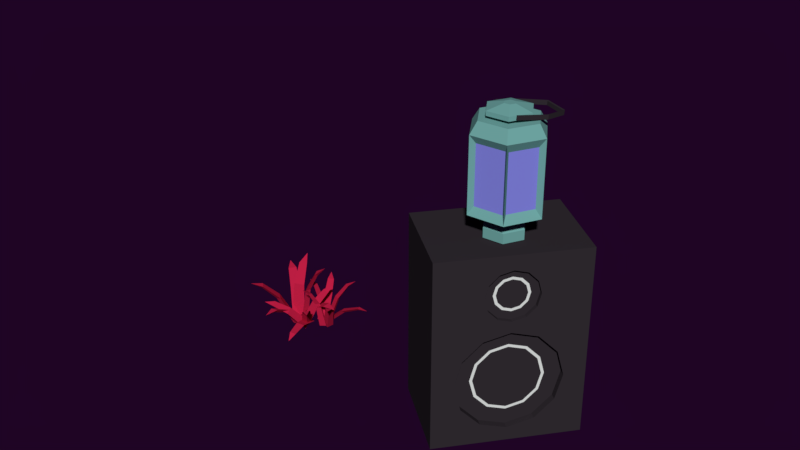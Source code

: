 # Source: speaker_lantern.blend  (saved by Blender 2.79.0; exported with 4.5.12 LTS)
import bpy
from mathutils import Matrix  # noqa: F401  (used for matrix-valued properties, if any)

bpy.ops.wm.read_factory_settings(use_empty=True)
scene = bpy.context.scene
scene.name = 'Scene'

# ---- collections
col_collection_1 = bpy.data.collections.new('Collection 1'); scene.collection.children.link(col_collection_1)

# ---- materials (node trees are filled in below, after node groups)
mat_material_022 = bpy.data.materials.new('Material.022')
mat_material_022.alpha_threshold = 0.0
mat_material_022.use_transparent_shadow = False
mat_material_022.diffuse_color = (0.03307, 0.02679, 0.03309, 1.0)
mat_material_022.roughness = 0.5
mat_material_006 = bpy.data.materials.new('Material.006')
mat_material_006.alpha_threshold = 0.0
mat_material_006.use_transparent_shadow = False
mat_material_006.diffuse_color = (0.7663, 0.8, 0.7746, 1.0)
mat_material_006.roughness = 0.5
mat_material_036 = bpy.data.materials.new('Material.036')
mat_material_036.alpha_threshold = 0.0
mat_material_036.use_transparent_shadow = False
mat_material_036.diffuse_color = (0.03307, 0.02679, 0.03309, 1.0)
mat_material_036.roughness = 0.5
mat_material_047 = bpy.data.materials.new('Material.047')
mat_material_047.alpha_threshold = 0.0
mat_material_047.use_transparent_shadow = False
mat_material_047.diffuse_color = (0.5382, 0.01406, 0.05926, 1.0)
mat_material_047.roughness = 0.5
mat_material_046 = bpy.data.materials.new('Material.046')
mat_material_046.alpha_threshold = 0.0
mat_material_046.use_transparent_shadow = False
mat_material_046.diffuse_color = (0.1656, 0.402, 0.3796, 1.0)
mat_material_046.roughness = 0.5
mat_material_045 = bpy.data.materials.new('Material.045')
mat_material_045.alpha_threshold = 0.0
mat_material_045.use_transparent_shadow = False
mat_material_045.diffuse_color = (0.24, 0.244, 0.8, 1.0)
mat_material_045.roughness = 0.5
mat_material_014 = bpy.data.materials.new('Material.014')
mat_material_014.alpha_threshold = 0.0
mat_material_014.use_transparent_shadow = False
mat_material_014.diffuse_color = (0.5382, 0.01406, 0.05926, 1.0)
mat_material_014.roughness = 0.5

# ---- material node trees

# ---- world
world_world_001 = bpy.data.worlds.new('World.001'); scene.world = world_world_001
world_world_001.color = (0.0134, 0.001575, 0.01811)
world_world_001.use_sun_shadow = False
world_world_001.sun_shadow_jitter_overblur = 0.0
world_world_001.cycles.sampling_method = 'MANUAL'
world_world_001.light_settings.ao_factor = 0.4154
world_world_001.light_settings.distance = 0.4

# ---- meshes
me_cube_054 = bpy.data.meshes.new('Cube.054')
me_cube_054.from_pydata([(0.8637, -1.049, -0.1993), (1.057, -1.049, -0.3924), (1.127, -1.049, -0.6562), (1.057, -1.049, -0.92), (0.8637, -1.049, -1.113), (0.5999, -1.049, -1.184), (0.3361, -1.049, -1.113), (0.1429, -1.049, -0.92), (0.07225, -1.049, -0.6562), (0.1429, -1.049, -0.3924), (0.3361, -1.049, -0.1993), (0.5999, -1.049, -0.1286), (-0.1421, -1.121, -1.327), (-0.1421, -1.121, 0.6735), (-0.1421, -0.1253, -1.327), (-0.1421, -0.1253, 0.6735), (1.343, -1.121, -1.327), (1.343, -1.121, 0.6735), (1.343, -0.1253, -1.327), (1.343, -0.1253, 0.6735), (0.8634, -1.121, -0.1996), (0.5999, -1.121, -0.129), (0.3363, -1.121, -0.1996), (1.127, -1.121, -0.6562), (1.056, -1.121, -0.3926), (1.056, -1.121, -0.9198), (0.1433, -1.121, -0.3926), (0.1433, -1.121, -0.9198), (0.8634, -1.121, -1.113), (0.3363, -1.121, -1.113), (0.07267, -1.121, -0.6562), (0.5999, -1.121, -1.183), (0.7324, -1.121, 0.4846), (0.5999, -1.121, 0.5201), (0.4673, -1.121, 0.4846), (0.8649, -1.121, 0.2551), (0.8294, -1.121, 0.3876), (0.8294, -1.121, 0.1226), (0.3703, -1.121, 0.3876), (0.3703, -1.121, 0.1226), (0.7324, -1.121, 0.02554), (0.4673, -1.121, 0.02554), (0.3348, -1.121, 0.2551), (0.5999, -1.121, -0.009968), (0.5999, -1.077, 0.5201), (0.7324, -1.077, 0.4846), (0.8294, -1.077, 0.3876), (0.8649, -1.077, 0.2551), (0.8294, -1.077, 0.1226), (0.4673, -1.077, 0.4846), (0.3703, -1.077, 0.3876), (0.4673, -1.077, 0.02554), (0.3703, -1.077, 0.1226), (0.3348, -1.077, 0.2551), (0.7324, -1.077, 0.02554), (0.5999, -1.077, -0.009968), (0.5999, -1.077, 0.4341), (0.6894, -1.077, 0.4101), (0.7549, -1.077, 0.3446), (0.7789, -1.077, 0.2551), (0.7549, -1.077, 0.1656), (0.5103, -1.077, 0.4101), (0.4448, -1.077, 0.3446), (0.5103, -1.077, 0.1), (0.4448, -1.077, 0.1656), (0.4208, -1.077, 0.2551), (0.6894, -1.077, 0.1), (0.5999, -1.077, 0.07605), (0.5999, -1.077, 0.4054), (0.675, -1.077, 0.3853), (0.73, -1.077, 0.3302), (0.7502, -1.077, 0.2551), (0.73, -1.077, 0.1799), (0.5247, -1.077, 0.3853), (0.4697, -1.077, 0.3302), (0.5247, -1.077, 0.1249), (0.4697, -1.077, 0.1799), (0.4495, -1.077, 0.2551), (0.675, -1.077, 0.1249), (0.5999, -1.077, 0.1047), (0.7812, -1.049, -0.3421), (0.914, -1.049, -0.4749), (0.9625, -1.049, -0.6562), (0.914, -1.049, -0.8375), (0.7812, -1.049, -0.9703), (0.5999, -1.049, -1.019), (0.4185, -1.049, -0.9703), (0.2858, -1.049, -0.8375), (0.2372, -1.049, -0.6562), (0.2858, -1.049, -0.4749), (0.4185, -1.049, -0.3421), (0.5999, -1.049, -0.2935), (0.7664, -1.049, -0.3677), (0.8884, -1.049, -0.4896), (0.933, -1.049, -0.6562), (0.8884, -1.049, -0.8228), (0.7664, -1.049, -0.9447), (0.5999, -1.049, -0.9893), (0.4333, -1.049, -0.9447), (0.3113, -1.049, -0.8228), (0.2667, -1.049, -0.6562), (0.3113, -1.049, -0.4896), (0.4333, -1.049, -0.3677), (0.5999, -1.049, -0.323), (0.9127, -0.8651, 1.862), (0.6142, -0.9247, 1.901), (0.9069, -0.8663, 1.816), (0.6084, -0.9259, 1.855), (1.106, -0.7201, 1.834), (1.1, -0.7213, 1.788), (1.042, -0.468, 1.835), (1.036, -0.4691, 1.789), (0.7763, -0.4664, 1.869), (0.7705, -0.4676, 1.823), (0.5419, -0.5132, 1.9), (0.5361, -0.5143, 1.854), (0.9024, -0.8534, 1.82), (0.9072, -0.8524, 1.858), (0.6089, -0.912, 1.897), (0.6041, -0.9129, 1.859), (1.084, -0.7174, 1.794), (1.088, -0.7164, 1.832), (1.024, -0.481, 1.795), (1.028, -0.48, 1.833), (0.7745, -0.4795, 1.827), (0.7793, -0.4785, 1.865), (0.5364, -0.527, 1.858), (0.5411, -0.5261, 1.896), (0.9842, -0.6392, 0.9377), (0.9842, -0.6392, 1.698), (0.8621, -0.9994, 0.9377), (0.8621, -0.9994, 1.698), (0.4892, -1.074, 0.9377), (0.4892, -1.074, 1.698), (0.2383, -0.7881, 0.9377), (0.2383, -0.7881, 1.698), (0.3603, -0.4279, 0.9377), (0.3603, -0.4279, 1.698), (0.7332, -0.3535, 0.9377), (0.7332, -0.3535, 1.698), (0.8135, -0.944, 1.817), (0.9118, -0.6537, 1.817), (0.5129, -1.004, 1.817), (0.3106, -0.7736, 1.817), (0.409, -0.4833, 1.817), (0.7096, -0.4233, 1.817), (0.7863, -0.6787, 0.8283), (0.729, -0.8478, 0.8283), (0.5539, -0.8828, 0.8283), (0.4361, -0.7486, 0.8283), (0.4934, -0.5795, 0.8283), (0.6685, -0.5445, 0.8283), (0.8219, -0.6716, 0.783), (0.753, -0.8751, 0.783), (0.5423, -0.9171, 0.783), (0.4006, -0.7557, 0.783), (0.4695, -0.5522, 0.783), (0.6802, -0.5102, 0.783), (0.8219, -0.6716, 0.6812), (0.753, -0.8751, 0.6812), (0.5423, -0.9171, 0.6812), (0.4006, -0.7557, 0.6812), (0.4695, -0.5522, 0.6812), (0.6802, -0.5102, 0.6812), (0.6823, -0.6995, 0.6812), (0.6591, -0.7681, 0.6812), (0.588, -0.7823, 0.6812), (0.5401, -0.7278, 0.6812), (0.5634, -0.6592, 0.6812), (0.6345, -0.645, 0.6812), (0.9842, -0.6392, 0.9377), (0.8621, -0.9994, 0.9377), (0.8621, -0.9994, 1.698), (0.9842, -0.6392, 1.698), (0.9842, -0.6392, 0.9377), (0.9842, -0.6392, 1.698), (0.8621, -0.9994, 1.698), (0.8621, -0.9994, 0.9377), (0.4892, -1.074, 0.9377), (0.4892, -1.074, 1.698), (0.2383, -0.7881, 0.9377), (0.2383, -0.7881, 1.698), (0.3603, -0.4279, 0.9377), (0.3603, -0.4279, 1.698), (0.7332, -0.3535, 0.9377), (0.7332, -0.3535, 1.698), (0.9842, -0.6392, 0.9377), (0.8621, -0.9994, 0.9377), (0.8621, -0.9994, 1.698), (0.9842, -0.6392, 1.698), (0.9257, -0.667, 1.028), (0.8325, -0.9418, 1.028), (0.8325, -0.9418, 1.608), (0.9257, -0.667, 1.608), (0.9209, -0.6377, 1.023), (0.9209, -0.6377, 1.612), (0.7266, -0.4164, 1.612), (0.7266, -0.4164, 1.023), (0.4107, -0.4653, 1.614), (0.4107, -0.4653, 1.022), (0.7011, -0.4073, 1.022), (0.7011, -0.4073, 1.614), (0.2956, -0.7639, 1.616), (0.2956, -0.7639, 1.02), (0.3911, -0.4818, 1.02), (0.3911, -0.4818, 1.616), (0.4977, -1.013, 1.618), (0.4977, -1.013, 1.018), (0.2997, -0.7875, 1.018), (0.2997, -0.7875, 1.618), (0.8105, -0.9623, 1.611), (0.8105, -0.9623, 1.025), (0.5227, -1.02, 1.025), (0.5227, -1.02, 1.611), (0.6314, -0.7366, 1.817), (0.6412, -0.7077, 1.817), (0.6014, -0.7426, 1.817), (0.5813, -0.7196, 1.817), (0.5911, -0.6907, 1.817), (0.621, -0.6847, 1.817), (0.7635, -0.8871, 1.851), (0.8376, -0.6685, 1.851), (0.5372, -0.9322, 1.851), (0.3849, -0.7588, 1.851), (0.459, -0.5402, 1.851), (0.6853, -0.4951, 1.851), (0.7635, -0.8871, 1.895), (0.8376, -0.6685, 1.895), (0.5372, -0.9322, 1.895), (0.3849, -0.7588, 1.895), (0.459, -0.5402, 1.895), (0.6853, -0.4951, 1.895), (0.6499, -0.7576, 1.941), (0.6686, -0.7022, 1.941), (0.5924, -0.7691, 1.941), (0.5538, -0.7251, 1.941), (0.5726, -0.6697, 1.941), (0.63, -0.6582, 1.941), (-1.045, 1.372, -1.314), (-0.9667, 1.418, -1.319), (-0.9914, 1.513, -1.312), (-0.9508, 1.476, -0.9361), (-0.9909, 1.365, -0.9373), (-0.9307, 1.401, -0.9415), (-0.885, 1.329, -0.7259), (-0.8499, 1.363, -0.7533), (-0.8532, 1.414, -0.725), (-0.7683, 1.324, -0.6515), (-1.044, 1.487, -1.366), (-1.024, 1.397, -1.395), (-0.9473, 1.374, -1.347), (-1.158, 1.217, -1.072), (-1.234, 1.305, -1.087), (-1.218, 1.234, -1.109), (-1.392, 1.149, -0.9846), (-1.36, 1.111, -1.013), (-1.334, 1.081, -0.9731), (-1.465, 1.022, -0.988), (-1.13, 1.624, -1.028), (-1.136, 1.435, -1.358), (-1.064, 1.495, -1.388), (-0.9868, 1.454, -1.364), (-1.013, 1.64, -1.034), (-1.074, 1.672, -1.052), (-1.036, 1.821, -0.878), (-1.082, 1.824, -0.9099), (-1.126, 1.809, -0.8743), (-1.088, 1.946, -0.8487), (-1.005, 1.452, -1.314), (-1.038, 1.536, -1.319), (-1.136, 1.527, -1.312), (-1.092, 1.561, -0.9361), (-0.9888, 1.504, -0.9373), (-1.015, 1.569, -0.9415), (-0.9369, 1.603, -0.7259), (-0.9643, 1.643, -0.7533), (-1.016, 1.648, -0.725), (-0.9128, 1.717, -0.6515), (-1.118, 1.471, -1.366), (-1.026, 1.476, -1.395), (-0.9907, 1.549, -1.347), (-0.8689, 1.316, -1.072), (-0.9683, 1.255, -1.087), (-0.8957, 1.26, -1.109), (-0.8391, 1.074, -0.9846), (-0.7965, 1.099, -1.013), (-0.7626, 1.121, -0.9731), (-0.7247, 0.9818, -0.988), (-1.266, 1.408, -1.028), (-1.081, 1.372, -1.358), (-1.129, 1.452, -1.388), (-1.076, 1.522, -1.364), (-1.264, 1.526, -1.034), (-1.305, 1.471, -1.052), (-1.446, 1.531, -0.878), (-1.457, 1.487, -0.9099), (-1.448, 1.441, -0.8743), (-1.578, 1.5, -0.8487), (-0.7718, 1.151, -1.246), (-0.7416, 1.208, -1.271), (-0.7913, 1.264, -1.261), (-0.6695, 1.305, -1.002), (-0.653, 1.218, -0.9911), (-0.63, 1.262, -1.01), (-0.5272, 1.261, -0.8669), (-0.5239, 1.291, -0.896), (-0.5392, 1.328, -0.8757), (-0.436, 1.308, -0.8439), (-0.8261, 1.22, -1.286), (-0.786, 1.164, -1.31), (-0.7188, 1.182, -1.295), (-0.731, 1.043, -1.042), (-0.8149, 1.073, -1.034), (-0.783, 1.028, -1.054), (-0.8323, 0.9284, -0.918), (-0.8044, 0.9104, -0.9462), (-0.7677, 0.9054, -0.924), (-0.8306, 0.8182, -0.8997), (-0.857, 1.328, -1.024), (-0.8622, 1.155, -1.255), (-0.8464, 1.215, -1.296), (-0.7775, 1.219, -1.299), (-0.7915, 1.379, -1.058), (-0.845, 1.376, -1.056), (-0.8397, 1.511, -0.9433), (-0.8764, 1.493, -0.9543), (-0.8906, 1.473, -0.9171), (-0.9128, 1.58, -0.9106), (-0.7769, 1.218, -1.258), (-0.8304, 1.262, -1.254), (-0.8864, 1.222, -1.224), (-0.7897, 1.312, -0.9667), (-0.704, 1.311, -0.9936), (-0.746, 1.344, -0.9906), (-0.6626, 1.424, -0.8572), (-0.7008, 1.437, -0.8702), (-0.7286, 1.426, -0.8367), (-0.6744, 1.518, -0.8118), (-0.8658, 1.184, -1.266), (-0.817, 1.215, -1.311), (-0.8116, 1.282, -1.287), (-0.5878, 1.209, -1.118), (-0.6301, 1.132, -1.102), (-0.5916, 1.158, -1.137), (-0.4592, 1.072, -1.06), (-0.4484, 1.1, -1.092), (-0.4266, 1.132, -1.073), (-0.3538, 1.051, -1.091), (-0.8607, 1.137, -0.9852), (-0.8038, 1.132, -1.269), (-0.8706, 1.164, -1.279), (-0.8589, 1.232, -1.276), (-0.905, 1.215, -0.9913), (-0.9136, 1.162, -0.993), (-0.9864, 1.177, -0.8331), (-0.9833, 1.139, -0.8524), (-0.953, 1.117, -0.8285), (-1.05, 1.114, -0.7775), (-1.062, 1.198, -1.239), (-1.006, 1.162, -1.258), (-0.9478, 1.198, -1.227), (-0.9841, 1.029, -0.9952), (-1.073, 1.028, -1.005), (-1.03, 1.0, -1.019), (-1.079, 0.8772, -0.9029), (-1.043, 0.8731, -0.9257), (-1.01, 0.8775, -0.8959), (-1.052, 0.7761, -0.8903), (-0.979, 1.244, -1.252), (-1.034, 1.22, -1.294), (-1.03, 1.149, -1.29), (-1.219, 1.145, -1.072), (-1.179, 1.219, -1.041), (-1.222, 1.2, -1.075), (-1.342, 1.244, -0.9541), (-1.357, 1.225, -0.9903), (-1.372, 1.187, -0.9774), (-1.452, 1.26, -0.9582), (-0.9299, 1.21, -0.9733), (-1.043, 1.286, -1.228), (-0.978, 1.266, -1.259), (-0.9846, 1.2, -1.275), (-0.8827, 1.143, -1.01), (-0.8782, 1.195, -0.9973), (-0.7736, 1.145, -0.8642), (-0.783, 1.186, -0.8708), (-0.8092, 1.197, -0.8363), (-0.704, 1.197, -0.8048), (-1.013, 1.286, -1.232), (-0.9791, 1.24, -1.279), (-0.9211, 1.218, -1.244), (-1.063, 0.9876, -1.142), (-1.134, 1.041, -1.133), (-1.108, 1.004, -1.169), (-1.227, 0.8794, -1.139), (-1.195, 0.8691, -1.166), (-1.172, 0.8387, -1.146), (-1.256, 0.7867, -1.194)], [], [(12, 13, 15, 14), (14, 15, 19, 18), (18, 19, 17, 16), (16, 23, 25, 28, 31, 29, 27, 30, 12), (14, 18, 16, 12), (19, 15, 13, 17), (24, 20, 0, 1), (20, 21, 11, 0), (12, 30, 26, 22, 21, 20, 24, 23, 16, 17, 35, 37, 40, 43, 41, 39, 42, 13), (29, 31, 5, 6), (28, 25, 3, 4), (31, 28, 4, 5), (26, 30, 8, 9), (25, 23, 2, 3), (27, 29, 6, 7), (21, 22, 10, 11), (22, 26, 9, 10), (23, 24, 1, 2), (30, 27, 7, 8), (7, 6, 86, 87), (13, 42, 38, 34, 33, 32, 36, 35, 17), (39, 41, 51, 52), (44, 49, 61, 56), (33, 34, 49, 44), (41, 43, 55, 51), (32, 33, 44, 45), (38, 42, 53, 50), (34, 38, 50, 49), (43, 40, 54, 55), (35, 36, 46, 47), (42, 39, 52, 53), (36, 32, 45, 46), (37, 35, 47, 48), (40, 37, 48, 54), (56, 61, 73, 68), (51, 55, 67, 63), (45, 44, 56, 57), (50, 53, 65, 62), (49, 50, 62, 61), (55, 54, 66, 67), (47, 46, 58, 59), (53, 52, 64, 65), (46, 45, 57, 58), (48, 47, 59, 60), (54, 48, 60, 66), (52, 51, 63, 64), (68, 73, 74, 77, 76, 75, 79, 78, 72, 71, 70, 69), (63, 67, 79, 75), (57, 56, 68, 69), (62, 65, 77, 74), (61, 62, 74, 73), (67, 66, 78, 79), (59, 58, 70, 71), (65, 64, 76, 77), (58, 57, 69, 70), (60, 59, 71, 72), (66, 60, 72, 78), (64, 63, 75, 76), (87, 86, 98, 99), (4, 3, 83, 84), (11, 10, 90, 91), (1, 0, 80, 81), (8, 7, 87, 88), (5, 4, 84, 85), (0, 11, 91, 80), (2, 1, 81, 82), (9, 8, 88, 89), (6, 5, 85, 86), (3, 2, 82, 83), (10, 9, 89, 90), (93, 92, 103, 102, 101, 100, 99, 98, 97, 96, 95, 94), (84, 83, 95, 96), (91, 90, 102, 103), (81, 80, 92, 93), (88, 87, 99, 100), (85, 84, 96, 97), (80, 91, 103, 92), (82, 81, 93, 94), (89, 88, 100, 101), (86, 85, 97, 98), (83, 82, 94, 95), (90, 89, 101, 102), (104, 106, 107, 105), (104, 108, 109, 106), (108, 110, 111, 109), (110, 112, 113, 111), (112, 114, 115, 113), (117, 118, 119, 116), (117, 116, 120, 121), (121, 120, 122, 123), (123, 122, 124, 125), (125, 124, 126, 127), (104, 105, 118, 117), (110, 108, 121, 123), (113, 115, 126, 124), (108, 104, 117, 121), (111, 113, 124, 122), (105, 107, 119, 118), (109, 111, 122, 120), (106, 109, 120, 116), (115, 114, 127, 126), (107, 106, 116, 119), (114, 112, 125, 127), (112, 110, 123, 125), (129, 131, 172, 173), (131, 133, 179, 176), (170, 128, 174, 186), (132, 130, 177, 178), (131, 129, 141, 140), (135, 137, 183, 181), (129, 173, 189, 175), (134, 136, 150, 149), (141, 145, 219, 215), (135, 133, 142, 143), (129, 139, 145, 141), (137, 135, 143, 144), (133, 131, 140, 142), (139, 137, 144, 145), (150, 151, 157, 156), (130, 132, 148, 147), (136, 138, 151, 150), (128, 130, 147, 146), (132, 134, 149, 148), (138, 128, 146, 151), (155, 156, 162, 161), (148, 149, 155, 154), (146, 147, 153, 152), (151, 146, 152, 157), (149, 150, 156, 155), (147, 148, 154, 153), (160, 161, 167, 166), (153, 154, 160, 159), (156, 157, 163, 162), (154, 155, 161, 160), (152, 153, 159, 158), (157, 152, 158, 163), (158, 159, 165, 164), (163, 158, 164, 169), (161, 162, 168, 167), (159, 160, 166, 165), (162, 163, 169, 168), (164, 165, 166, 167, 168, 169), (136, 134, 180, 182), (172, 131, 176, 188), (130, 128, 170, 171), (139, 129, 175, 185), (177, 176, 210, 211), (179, 181, 209, 206), (183, 182, 204, 205), (183, 185, 201, 198), (185, 175, 195, 196), (188, 187, 191, 192), (174, 175, 189, 186), (176, 177, 187, 188), (130, 171, 187, 177), (138, 136, 182, 184), (171, 170, 186, 187), (137, 139, 185, 183), (173, 172, 188, 189), (134, 132, 178, 180), (133, 135, 181, 179), (128, 138, 184, 174), (190, 193, 192, 191), (189, 188, 192, 193), (186, 189, 193, 190), (187, 186, 190, 191), (197, 196, 195, 194), (184, 185, 196, 197), (175, 174, 194, 195), (174, 184, 197, 194), (199, 198, 201, 200), (182, 183, 198, 199), (185, 184, 200, 201), (184, 182, 199, 200), (203, 202, 205, 204), (182, 180, 203, 204), (181, 183, 205, 202), (180, 181, 202, 203), (207, 206, 209, 208), (178, 179, 206, 207), (181, 180, 208, 209), (180, 178, 207, 208), (211, 210, 213, 212), (179, 178, 212, 213), (178, 177, 211, 212), (176, 179, 213, 210), (144, 143, 217, 218), (142, 140, 214, 216), (145, 144, 218, 219), (143, 142, 216, 217), (140, 141, 215, 214), (218, 217, 223, 224), (223, 222, 228, 229), (216, 214, 220, 222), (219, 218, 224, 225), (217, 216, 222, 223), (214, 215, 221, 220), (215, 219, 225, 221), (228, 226, 232, 234), (220, 221, 227, 226), (221, 225, 231, 227), (224, 223, 229, 230), (222, 220, 226, 228), (225, 224, 230, 231), (232, 233, 237, 236, 235, 234), (231, 230, 236, 237), (229, 228, 234, 235), (226, 227, 233, 232), (227, 231, 237, 233), (230, 229, 235, 236), (238, 240, 239), (243, 241, 246, 245), (239, 240, 241, 243), (238, 239, 243, 242), (240, 238, 242, 241), (245, 246, 247), (241, 242, 244, 246), (242, 243, 245, 244), (246, 244, 247), (244, 245, 247), (248, 250, 249), (253, 251, 256, 255), (249, 250, 251, 253), (248, 249, 253, 252), (250, 248, 252, 251), (255, 256, 257), (251, 252, 254, 256), (252, 253, 255, 254), (256, 254, 257), (254, 255, 257), (261, 259, 260), (263, 258, 266, 265), (260, 259, 258, 263), (261, 260, 263, 262), (259, 261, 262, 258), (265, 266, 267), (258, 262, 264, 266), (262, 263, 265, 264), (266, 264, 267), (264, 265, 267), (268, 270, 269), (273, 271, 276, 275), (269, 270, 271, 273), (268, 269, 273, 272), (270, 268, 272, 271), (275, 276, 277), (271, 272, 274, 276), (272, 273, 275, 274), (276, 274, 277), (274, 275, 277), (278, 280, 279), (283, 281, 286, 285), (279, 280, 281, 283), (278, 279, 283, 282), (280, 278, 282, 281), (285, 286, 287), (281, 282, 284, 286), (282, 283, 285, 284), (286, 284, 287), (284, 285, 287), (291, 289, 290), (293, 288, 296, 295), (290, 289, 288, 293), (291, 290, 293, 292), (289, 291, 292, 288), (295, 296, 297), (288, 292, 294, 296), (292, 293, 295, 294), (296, 294, 297), (294, 295, 297), (298, 300, 299), (303, 301, 306, 305), (299, 300, 301, 303), (298, 299, 303, 302), (300, 298, 302, 301), (305, 306, 307), (301, 302, 304, 306), (302, 303, 305, 304), (306, 304, 307), (304, 305, 307), (308, 310, 309), (313, 311, 316, 315), (309, 310, 311, 313), (308, 309, 313, 312), (310, 308, 312, 311), (315, 316, 317), (311, 312, 314, 316), (312, 313, 315, 314), (316, 314, 317), (314, 315, 317), (321, 319, 320), (323, 318, 326, 325), (320, 319, 318, 323), (321, 320, 323, 322), (319, 321, 322, 318), (325, 326, 327), (318, 322, 324, 326), (322, 323, 325, 324), (326, 324, 327), (324, 325, 327), (328, 330, 329), (333, 331, 336, 335), (329, 330, 331, 333), (328, 329, 333, 332), (330, 328, 332, 331), (335, 336, 337), (331, 332, 334, 336), (332, 333, 335, 334), (336, 334, 337), (334, 335, 337), (338, 340, 339), (343, 341, 346, 345), (339, 340, 341, 343), (338, 339, 343, 342), (340, 338, 342, 341), (345, 346, 347), (341, 342, 344, 346), (342, 343, 345, 344), (346, 344, 347), (344, 345, 347), (351, 349, 350), (353, 348, 356, 355), (350, 349, 348, 353), (351, 350, 353, 352), (349, 351, 352, 348), (355, 356, 357), (348, 352, 354, 356), (352, 353, 355, 354), (356, 354, 357), (354, 355, 357), (358, 360, 359), (363, 361, 366, 365), (359, 360, 361, 363), (358, 359, 363, 362), (360, 358, 362, 361), (365, 366, 367), (361, 362, 364, 366), (362, 363, 365, 364), (366, 364, 367), (364, 365, 367), (368, 370, 369), (373, 371, 376, 375), (369, 370, 371, 373), (368, 369, 373, 372), (370, 368, 372, 371), (375, 376, 377), (371, 372, 374, 376), (372, 373, 375, 374), (376, 374, 377), (374, 375, 377), (381, 379, 380), (383, 378, 386, 385), (380, 379, 378, 383), (381, 380, 383, 382), (379, 381, 382, 378), (385, 386, 387), (378, 382, 384, 386), (382, 383, 385, 384), (386, 384, 387), (384, 385, 387), (388, 390, 389), (393, 391, 396, 395), (389, 390, 391, 393), (388, 389, 393, 392), (390, 388, 392, 391), (395, 396, 397), (391, 392, 394, 396), (392, 393, 395, 394), (396, 394, 397), (394, 395, 397)])
me_cube_054.polygons.foreach_set('material_index', [0, 0, 0, 0, 0, 0, 0, 0, 0, 0, 0, 0, 0, 0, 0, 0, 0, 0, 0, 0, 0, 0, 0, 0, 0, 0, 0, 0, 0, 0, 0, 0, 0, 0, 1, 0, 0, 0, 0, 0, 0, 0, 0, 0, 0, 0, 0, 1, 1, 1, 1, 1, 1, 1, 1, 1, 1, 1, 1, 0, 0, 0, 0, 0, 0, 0, 0, 0, 0, 0, 0, 1, 1, 1, 1, 1, 1, 1, 1, 1, 1, 1, 2, 2, 2, 2, 2, 2, 2, 2, 2, 2, 2, 2, 2, 2, 2, 2, 2, 2, 2, 2, 2, 2, 4, 4, 4, 4, 4, 4, 4, 4, 4, 4, 4, 4, 4, 4, 4, 4, 4, 4, 4, 4, 4, 4, 4, 4, 4, 4, 4, 4, 4, 4, 4, 4, 4, 4, 4, 4, 4, 4, 4, 4, 4, 4, 4, 4, 4, 4, 4, 4, 4, 4, 4, 4, 4, 4, 4, 4, 4, 4, 5, 4, 4, 4, 5, 4, 4, 4, 5, 4, 4, 4, 5, 4, 4, 4, 5, 4, 4, 4, 5, 4, 4, 4, 4, 4, 4, 4, 4, 4, 4, 4, 4, 4, 4, 4, 4, 4, 4, 4, 4, 4, 4, 4, 4, 4, 4, 4, 6, 6, 6, 6, 6, 6, 6, 6, 6, 6, 6, 6, 6, 6, 6, 6, 6, 6, 6, 6, 6, 6, 6, 6, 6, 6, 6, 6, 6, 6, 6, 6, 6, 6, 6, 6, 6, 6, 6, 6, 6, 6, 6, 6, 6, 6, 6, 6, 6, 6, 6, 6, 6, 6, 6, 6, 6, 6, 6, 6, 6, 6, 6, 6, 6, 6, 6, 6, 6, 6, 6, 6, 6, 6, 6, 6, 6, 6, 6, 6, 6, 6, 6, 6, 6, 6, 6, 6, 6, 6, 6, 6, 6, 6, 6, 6, 6, 6, 6, 6, 6, 6, 6, 6, 6, 6, 6, 6, 6, 6, 6, 6, 6, 6, 6, 6, 6, 6, 6, 6, 6, 6, 6, 6, 6, 6, 6, 6, 6, 6, 6, 6, 6, 6, 6, 6, 6, 6, 6, 6, 6, 6, 6, 6, 6, 6, 6, 6, 6, 6, 6, 6, 6, 6, 6, 6, 6, 6, 6, 6])
me_cube_054.materials.append(mat_material_022)
me_cube_054.materials.append(mat_material_006)
me_cube_054.materials.append(mat_material_036)
me_cube_054.materials.append(mat_material_047)
me_cube_054.materials.append(mat_material_046)
me_cube_054.materials.append(mat_material_045)
me_cube_054.materials.append(mat_material_014)
me_cube_054.use_remesh_preserve_volume = False
me_cube_054.use_remesh_preserve_attributes = False
me_cube_054.use_mirror_vertex_groups = False
me_cube_054.update()

# ---- objects
ob_cube_164 = bpy.data.objects.new('Cube.164', me_cube_054)

# ---- transforms, parenting, visibility, modifiers, constraints
ob_cube_164.location = (0.0, 0.0, 0.0)
ob_cube_164.rotation_euler = (0.0, -0.0, 0.8957)
ob_cube_164.scale = (0.4927, 0.4927, 0.4927)
ob_cube_164.lineart.crease_threshold = 0.0

# ---- collection membership
col_collection_1.objects.link(ob_cube_164)

# ---- scene / render settings (as saved in the file)
scene.frame_start = 1; scene.frame_end = 250; scene.frame_set(0)
scene.render.engine = 'BLENDER_EEVEE_NEXT'
scene.render.resolution_percentage = 50
scene.render.dither_intensity = 0.0
scene.cycles.use_denoising = False
scene.cycles.samples = 128
scene.cycles.sampling_pattern = 'TABULATED_SOBOL'
scene.cycles.use_adaptive_sampling = False
scene.cycles.use_light_tree = False
scene.cycles.blur_glossy = 0.0
scene.cycles.sample_clamp_indirect = 0.0
scene.view_settings.view_transform = 'Standard'
bpy.context.view_layer.update()

# ---- added for rendering (the .blend has no active camera and no usable light): camera, sun
cam_auto = bpy.data.cameras.new('AutoCamera')
cam_auto.lens = 50.0
cam_auto.sensor_width = 36.0
cam_auto.clip_end = 1000.0
ob_auto_camera = bpy.data.objects.new('AutoCamera', cam_auto)
scene.collection.objects.link(ob_auto_camera)
ob_auto_camera.location = (2.9156, -3.65044, 2.62281)
ob_auto_camera.rotation_euler = (1.09748, -7.21219e-08, 0.694738)
scene.camera = ob_auto_camera
light_auto_sun = bpy.data.lights.new('AutoSun', 'SUN')
light_auto_sun.energy = 3.0
light_auto_sun.angle = 0.0523599
ob_auto_sun = bpy.data.objects.new('AutoSun', light_auto_sun)
scene.collection.objects.link(ob_auto_sun)
ob_auto_sun.rotation_euler = (0.872665, 0.174533, 0.523599)
bpy.context.view_layer.update()
